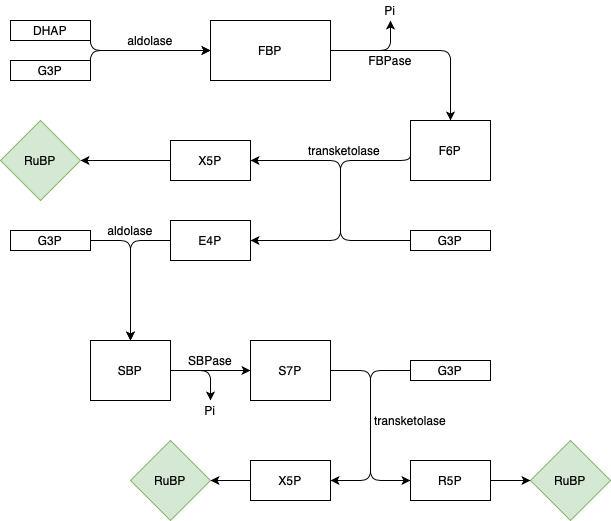

The diagram above was exported from draw.io. Its source (the exported page's mxGraphModel, read from the mxfile embedded in the PNG):
<mxGraphModel dx="786" dy="562" grid="1" gridSize="10" guides="1" tooltips="1" connect="1" arrows="1" fold="1" page="1" pageScale="1" pageWidth="827" pageHeight="1169" math="0" shadow="0">
  <root>
    <mxCell id="0" />
    <mxCell id="1" parent="0" />
    <mxCell id="_gxZB9Ae3Y_0dtoEJwpC-1" value="DHAP" style="rounded=0;whiteSpace=wrap;html=1;" vertex="1" parent="1">
      <mxGeometry x="120" y="40" width="80" height="20" as="geometry" />
    </mxCell>
    <mxCell id="_gxZB9Ae3Y_0dtoEJwpC-2" value="G3P" style="rounded=0;whiteSpace=wrap;html=1;" vertex="1" parent="1">
      <mxGeometry x="120" y="80" width="80" height="20" as="geometry" />
    </mxCell>
    <mxCell id="_gxZB9Ae3Y_0dtoEJwpC-3" value="FBP" style="rounded=0;whiteSpace=wrap;html=1;" vertex="1" parent="1">
      <mxGeometry x="320" y="40" width="120" height="60" as="geometry" />
    </mxCell>
    <mxCell id="_gxZB9Ae3Y_0dtoEJwpC-7" value="" style="edgeStyle=segmentEdgeStyle;endArrow=classic;html=1;exitX=1;exitY=0.5;exitDx=0;exitDy=0;entryX=0;entryY=0.5;entryDx=0;entryDy=0;" edge="1" parent="1" source="_gxZB9Ae3Y_0dtoEJwpC-1" target="_gxZB9Ae3Y_0dtoEJwpC-3">
      <mxGeometry width="50" height="50" relative="1" as="geometry">
        <mxPoint x="200" y="180" as="sourcePoint" />
        <mxPoint x="250" y="130" as="targetPoint" />
        <Array as="points">
          <mxPoint x="200" y="70" />
        </Array>
      </mxGeometry>
    </mxCell>
    <mxCell id="_gxZB9Ae3Y_0dtoEJwpC-8" value="" style="edgeStyle=segmentEdgeStyle;endArrow=classic;html=1;exitX=1;exitY=0.5;exitDx=0;exitDy=0;" edge="1" parent="1" source="_gxZB9Ae3Y_0dtoEJwpC-2">
      <mxGeometry width="50" height="50" relative="1" as="geometry">
        <mxPoint x="190" y="90" as="sourcePoint" />
        <mxPoint x="320" y="70" as="targetPoint" />
        <Array as="points">
          <mxPoint x="200" y="70" />
        </Array>
      </mxGeometry>
    </mxCell>
    <mxCell id="_gxZB9Ae3Y_0dtoEJwpC-9" value="aldolase" style="text;html=1;strokeColor=none;fillColor=none;align=center;verticalAlign=middle;whiteSpace=wrap;rounded=0;" vertex="1" parent="1">
      <mxGeometry x="240" y="50" width="40" height="20" as="geometry" />
    </mxCell>
    <mxCell id="_gxZB9Ae3Y_0dtoEJwpC-10" value="F6P" style="rounded=0;whiteSpace=wrap;html=1;" vertex="1" parent="1">
      <mxGeometry x="520" y="140" width="80" height="60" as="geometry" />
    </mxCell>
    <mxCell id="_gxZB9Ae3Y_0dtoEJwpC-12" value="" style="edgeStyle=segmentEdgeStyle;endArrow=classic;html=1;" edge="1" parent="1">
      <mxGeometry width="50" height="50" relative="1" as="geometry">
        <mxPoint x="470" y="70" as="sourcePoint" />
        <mxPoint x="500" y="40" as="targetPoint" />
        <Array as="points">
          <mxPoint x="500" y="70" />
        </Array>
      </mxGeometry>
    </mxCell>
    <mxCell id="_gxZB9Ae3Y_0dtoEJwpC-13" value="Pi" style="text;html=1;strokeColor=none;fillColor=none;align=center;verticalAlign=middle;whiteSpace=wrap;rounded=0;" vertex="1" parent="1">
      <mxGeometry x="480" y="20" width="40" height="20" as="geometry" />
    </mxCell>
    <mxCell id="_gxZB9Ae3Y_0dtoEJwpC-14" value="FBPase" style="text;html=1;strokeColor=none;fillColor=none;align=center;verticalAlign=middle;whiteSpace=wrap;rounded=0;" vertex="1" parent="1">
      <mxGeometry x="480" y="70" width="40" height="20" as="geometry" />
    </mxCell>
    <mxCell id="_gxZB9Ae3Y_0dtoEJwpC-15" value="" style="edgeStyle=segmentEdgeStyle;endArrow=classic;html=1;entryX=0.5;entryY=0;entryDx=0;entryDy=0;exitX=1;exitY=0.5;exitDx=0;exitDy=0;" edge="1" parent="1" source="_gxZB9Ae3Y_0dtoEJwpC-3" target="_gxZB9Ae3Y_0dtoEJwpC-10">
      <mxGeometry width="50" height="50" relative="1" as="geometry">
        <mxPoint x="500" y="240" as="sourcePoint" />
        <mxPoint x="550" y="190" as="targetPoint" />
        <Array as="points">
          <mxPoint x="560" y="70" />
        </Array>
      </mxGeometry>
    </mxCell>
    <mxCell id="_gxZB9Ae3Y_0dtoEJwpC-17" value="" style="edgeStyle=segmentEdgeStyle;endArrow=classic;html=1;entryX=1;entryY=0.5;entryDx=0;entryDy=0;exitX=0;exitY=0.5;exitDx=0;exitDy=0;" edge="1" parent="1" source="_gxZB9Ae3Y_0dtoEJwpC-10" target="_gxZB9Ae3Y_0dtoEJwpC-19">
      <mxGeometry width="50" height="50" relative="1" as="geometry">
        <mxPoint x="480" y="370" as="sourcePoint" />
        <mxPoint x="390" y="260" as="targetPoint" />
        <Array as="points">
          <mxPoint x="450" y="180" />
          <mxPoint x="450" y="260" />
        </Array>
      </mxGeometry>
    </mxCell>
    <mxCell id="_gxZB9Ae3Y_0dtoEJwpC-18" value="" style="edgeStyle=segmentEdgeStyle;endArrow=classic;html=1;entryX=1;entryY=0.5;entryDx=0;entryDy=0;exitX=0;exitY=0.5;exitDx=0;exitDy=0;" edge="1" parent="1" target="_gxZB9Ae3Y_0dtoEJwpC-20">
      <mxGeometry width="50" height="50" relative="1" as="geometry">
        <mxPoint x="520" y="260" as="sourcePoint" />
        <mxPoint x="400" y="290" as="targetPoint" />
        <Array as="points">
          <mxPoint x="450" y="260" />
          <mxPoint x="450" y="180" />
        </Array>
      </mxGeometry>
    </mxCell>
    <mxCell id="_gxZB9Ae3Y_0dtoEJwpC-19" value="E4P" style="rounded=0;whiteSpace=wrap;html=1;" vertex="1" parent="1">
      <mxGeometry x="280" y="240" width="80" height="40" as="geometry" />
    </mxCell>
    <mxCell id="_gxZB9Ae3Y_0dtoEJwpC-20" value="X5P" style="rounded=0;whiteSpace=wrap;html=1;" vertex="1" parent="1">
      <mxGeometry x="280" y="160" width="80" height="40" as="geometry" />
    </mxCell>
    <mxCell id="_gxZB9Ae3Y_0dtoEJwpC-21" value="" style="edgeStyle=segmentEdgeStyle;endArrow=classic;html=1;exitX=0;exitY=0.5;exitDx=0;exitDy=0;" edge="1" parent="1" source="_gxZB9Ae3Y_0dtoEJwpC-20">
      <mxGeometry width="50" height="50" relative="1" as="geometry">
        <mxPoint x="140" y="285" as="sourcePoint" />
        <mxPoint x="190" y="180" as="targetPoint" />
      </mxGeometry>
    </mxCell>
    <mxCell id="_gxZB9Ae3Y_0dtoEJwpC-22" value="RuBP" style="rhombus;whiteSpace=wrap;html=1;fillColor=#d5e8d4;strokeColor=#82b366;" vertex="1" parent="1">
      <mxGeometry x="110" y="140" width="80" height="80" as="geometry" />
    </mxCell>
    <mxCell id="_gxZB9Ae3Y_0dtoEJwpC-23" value="transketolase" style="text;html=1;strokeColor=none;fillColor=none;align=center;verticalAlign=middle;whiteSpace=wrap;rounded=0;" vertex="1" parent="1">
      <mxGeometry x="414" y="160" width="80" height="20" as="geometry" />
    </mxCell>
    <mxCell id="_gxZB9Ae3Y_0dtoEJwpC-24" value="SBP" style="rounded=0;whiteSpace=wrap;html=1;" vertex="1" parent="1">
      <mxGeometry x="200" y="360" width="80" height="60" as="geometry" />
    </mxCell>
    <mxCell id="_gxZB9Ae3Y_0dtoEJwpC-25" value="" style="edgeStyle=segmentEdgeStyle;endArrow=classic;html=1;entryX=0.5;entryY=0;entryDx=0;entryDy=0;exitX=0;exitY=0.5;exitDx=0;exitDy=0;" edge="1" parent="1" source="_gxZB9Ae3Y_0dtoEJwpC-19" target="_gxZB9Ae3Y_0dtoEJwpC-24">
      <mxGeometry width="50" height="50" relative="1" as="geometry">
        <mxPoint x="170" y="320" as="sourcePoint" />
        <mxPoint x="220" y="270" as="targetPoint" />
      </mxGeometry>
    </mxCell>
    <mxCell id="_gxZB9Ae3Y_0dtoEJwpC-26" value="S7P" style="rounded=0;whiteSpace=wrap;html=1;" vertex="1" parent="1">
      <mxGeometry x="360" y="360" width="80" height="60" as="geometry" />
    </mxCell>
    <mxCell id="_gxZB9Ae3Y_0dtoEJwpC-27" value="G3P" style="rounded=0;whiteSpace=wrap;html=1;" vertex="1" parent="1">
      <mxGeometry x="120" y="250" width="80" height="20" as="geometry" />
    </mxCell>
    <mxCell id="_gxZB9Ae3Y_0dtoEJwpC-28" value="" style="edgeStyle=segmentEdgeStyle;endArrow=classic;html=1;entryX=0;entryY=0.5;entryDx=0;entryDy=0;exitX=1;exitY=0.5;exitDx=0;exitDy=0;" edge="1" parent="1" source="_gxZB9Ae3Y_0dtoEJwpC-24" target="_gxZB9Ae3Y_0dtoEJwpC-26">
      <mxGeometry width="50" height="50" relative="1" as="geometry">
        <mxPoint x="290" y="380" as="sourcePoint" />
        <mxPoint x="330" y="330" as="targetPoint" />
      </mxGeometry>
    </mxCell>
    <mxCell id="_gxZB9Ae3Y_0dtoEJwpC-29" value="" style="edgeStyle=segmentEdgeStyle;endArrow=classic;html=1;exitX=1;exitY=0.5;exitDx=0;exitDy=0;entryX=0.5;entryY=0;entryDx=0;entryDy=0;" edge="1" parent="1" source="_gxZB9Ae3Y_0dtoEJwpC-27" target="_gxZB9Ae3Y_0dtoEJwpC-24">
      <mxGeometry width="50" height="50" relative="1" as="geometry">
        <mxPoint x="290" y="300" as="sourcePoint" />
        <mxPoint x="240" y="360" as="targetPoint" />
        <Array as="points">
          <mxPoint x="240" y="260" />
        </Array>
      </mxGeometry>
    </mxCell>
    <mxCell id="_gxZB9Ae3Y_0dtoEJwpC-30" value="SBPase" style="text;html=1;strokeColor=none;fillColor=none;align=center;verticalAlign=middle;whiteSpace=wrap;rounded=0;" vertex="1" parent="1">
      <mxGeometry x="300" y="370" width="40" height="20" as="geometry" />
    </mxCell>
    <mxCell id="_gxZB9Ae3Y_0dtoEJwpC-31" value="aldolase" style="text;html=1;strokeColor=none;fillColor=none;align=center;verticalAlign=middle;whiteSpace=wrap;rounded=0;" vertex="1" parent="1">
      <mxGeometry x="220" y="240" width="40" height="20" as="geometry" />
    </mxCell>
    <mxCell id="_gxZB9Ae3Y_0dtoEJwpC-32" value="Pi" style="text;html=1;strokeColor=none;fillColor=none;align=center;verticalAlign=middle;whiteSpace=wrap;rounded=0;" vertex="1" parent="1">
      <mxGeometry x="300" y="420" width="40" height="20" as="geometry" />
    </mxCell>
    <mxCell id="_gxZB9Ae3Y_0dtoEJwpC-35" value="" style="edgeStyle=segmentEdgeStyle;endArrow=classic;html=1;exitX=1;exitY=0.5;exitDx=0;exitDy=0;" edge="1" parent="1">
      <mxGeometry width="50" height="50" relative="1" as="geometry">
        <mxPoint x="280" y="390" as="sourcePoint" />
        <mxPoint x="320" y="420" as="targetPoint" />
        <Array as="points">
          <mxPoint x="320" y="390" />
        </Array>
      </mxGeometry>
    </mxCell>
    <mxCell id="_gxZB9Ae3Y_0dtoEJwpC-38" value="" style="edgeStyle=segmentEdgeStyle;endArrow=classic;html=1;entryX=0;entryY=0.5;entryDx=0;entryDy=0;exitX=0;exitY=0.5;exitDx=0;exitDy=0;" edge="1" parent="1" source="_gxZB9Ae3Y_0dtoEJwpC-40" target="_gxZB9Ae3Y_0dtoEJwpC-46">
      <mxGeometry width="50" height="50" relative="1" as="geometry">
        <mxPoint x="520" y="380" as="sourcePoint" />
        <mxPoint x="480" y="480" as="targetPoint" />
        <Array as="points">
          <mxPoint x="480" y="390" />
          <mxPoint x="480" y="500" />
        </Array>
      </mxGeometry>
    </mxCell>
    <mxCell id="_gxZB9Ae3Y_0dtoEJwpC-39" value="transketolase" style="text;html=1;strokeColor=none;fillColor=none;align=center;verticalAlign=middle;whiteSpace=wrap;rounded=0;" vertex="1" parent="1">
      <mxGeometry x="480" y="430" width="80" height="20" as="geometry" />
    </mxCell>
    <mxCell id="_gxZB9Ae3Y_0dtoEJwpC-40" value="G3P" style="rounded=0;whiteSpace=wrap;html=1;" vertex="1" parent="1">
      <mxGeometry x="520" y="380" width="80" height="20" as="geometry" />
    </mxCell>
    <mxCell id="_gxZB9Ae3Y_0dtoEJwpC-41" value="G3P" style="rounded=0;whiteSpace=wrap;html=1;" vertex="1" parent="1">
      <mxGeometry x="520" y="250" width="80" height="20" as="geometry" />
    </mxCell>
    <mxCell id="_gxZB9Ae3Y_0dtoEJwpC-42" value="" style="edgeStyle=segmentEdgeStyle;endArrow=classic;html=1;exitX=1;exitY=0.5;exitDx=0;exitDy=0;entryX=1;entryY=0.5;entryDx=0;entryDy=0;" edge="1" parent="1" target="_gxZB9Ae3Y_0dtoEJwpC-45">
      <mxGeometry width="50" height="50" relative="1" as="geometry">
        <mxPoint x="440" y="390" as="sourcePoint" />
        <mxPoint x="480" y="480" as="targetPoint" />
        <Array as="points">
          <mxPoint x="480" y="390" />
          <mxPoint x="480" y="500" />
        </Array>
      </mxGeometry>
    </mxCell>
    <mxCell id="_gxZB9Ae3Y_0dtoEJwpC-45" value="X5P" style="rounded=0;whiteSpace=wrap;html=1;" vertex="1" parent="1">
      <mxGeometry x="360" y="480" width="80" height="40" as="geometry" />
    </mxCell>
    <mxCell id="_gxZB9Ae3Y_0dtoEJwpC-46" value="R5P" style="rounded=0;whiteSpace=wrap;html=1;" vertex="1" parent="1">
      <mxGeometry x="520" y="480" width="80" height="40" as="geometry" />
    </mxCell>
    <mxCell id="_gxZB9Ae3Y_0dtoEJwpC-47" value="RuBP" style="rhombus;whiteSpace=wrap;html=1;fillColor=#d5e8d4;strokeColor=#82b366;" vertex="1" parent="1">
      <mxGeometry x="240" y="460" width="80" height="80" as="geometry" />
    </mxCell>
    <mxCell id="_gxZB9Ae3Y_0dtoEJwpC-48" value="RuBP" style="rhombus;whiteSpace=wrap;html=1;fillColor=#d5e8d4;strokeColor=#82b366;" vertex="1" parent="1">
      <mxGeometry x="640" y="460" width="80" height="80" as="geometry" />
    </mxCell>
    <mxCell id="_gxZB9Ae3Y_0dtoEJwpC-49" value="" style="edgeStyle=segmentEdgeStyle;endArrow=classic;html=1;" edge="1" parent="1">
      <mxGeometry width="50" height="50" relative="1" as="geometry">
        <mxPoint x="360" y="500" as="sourcePoint" />
        <mxPoint x="320" y="499.5" as="targetPoint" />
      </mxGeometry>
    </mxCell>
    <mxCell id="_gxZB9Ae3Y_0dtoEJwpC-50" value="" style="edgeStyle=segmentEdgeStyle;endArrow=classic;html=1;entryX=0;entryY=0.5;entryDx=0;entryDy=0;exitX=1;exitY=0.5;exitDx=0;exitDy=0;" edge="1" parent="1" source="_gxZB9Ae3Y_0dtoEJwpC-46" target="_gxZB9Ae3Y_0dtoEJwpC-48">
      <mxGeometry width="50" height="50" relative="1" as="geometry">
        <mxPoint x="370" y="510" as="sourcePoint" />
        <mxPoint x="330" y="509.5" as="targetPoint" />
        <Array as="points">
          <mxPoint x="630" y="500" />
          <mxPoint x="630" y="500" />
        </Array>
      </mxGeometry>
    </mxCell>
  </root>
</mxGraphModel>